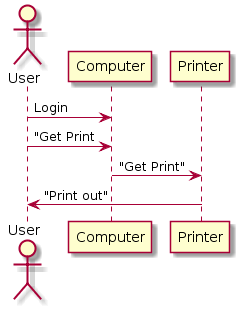

The diagram above was rendered by PlantUML. Its source (embedded in the PNG):
@startuml
actor User
"User"->"Computer":Login
"User"->"Computer":"Get Print
"Computer"->"Printer":"Get Print"
"User"<-"Printer":"Print out"
@enduml